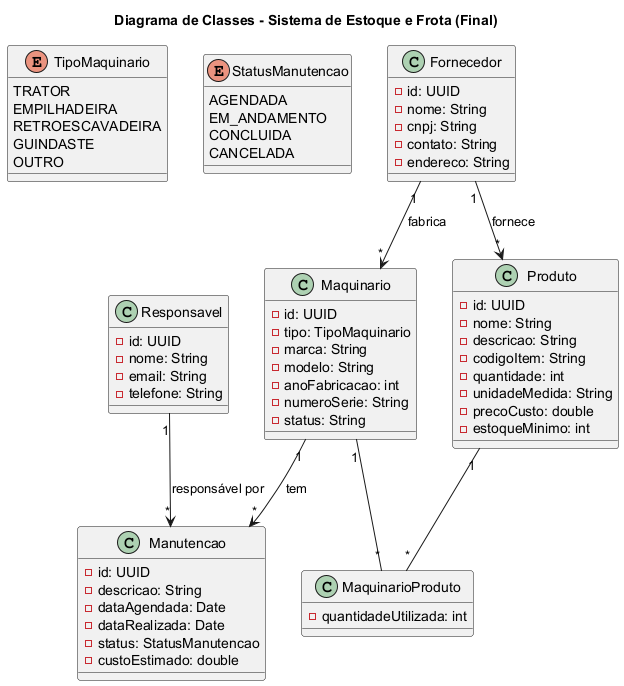

The diagram above was rendered by PlantUML. Its source (embedded in the PNG):
@startuml
title Diagrama de Classes - Sistema de Estoque e Frota (Final)

' --- ENUMS ---
enum TipoMaquinario {
  TRATOR
  EMPILHADEIRA
  RETROESCAVADEIRA
  GUINDASTE
  OUTRO
}

enum StatusManutencao {
  AGENDADA
  EM_ANDAMENTO
  CONCLUIDA
  CANCELADA
}

' --- CLASSES PRINCIPAIS ---
class Produto {
  - id: UUID
  - nome: String
  - descricao: String
  - codigoItem: String
  - quantidade: int
  - unidadeMedida: String
  - precoCusto: double
  - estoqueMinimo: int
}

class Maquinario {
  - id: UUID
  - tipo: TipoMaquinario
  - marca: String
  - modelo: String
  - anoFabricacao: int
  - numeroSerie: String
  - status: String
}

class Fornecedor {
  - id: UUID
  - nome: String
  - cnpj: String
  - contato: String
  - endereco: String
}

class Manutencao {
  - id: UUID
  - descricao: String
  - dataAgendada: Date
  - dataRealizada: Date
  - status: StatusManutencao
  - custoEstimado: double
}

class Responsavel {
  - id: UUID
  - nome: String
  - email: String
  - telefone: String
}

' --- RELACIONAMENTOS ---
Fornecedor "1" --> "*" Produto : fornece
Fornecedor "1" --> "*" Maquinario : fabrica

Maquinario "1" --> "*" Manutencao : tem

Responsavel "1" --> "*" Manutencao : responsável por

' --- TABELA INTERMEDIÁRIA PARA RELAÇÃO N-N ---
class MaquinarioProduto {
  - quantidadeUtilizada: int
}
Maquinario "1" -- "*" MaquinarioProduto
Produto "1" -- "*" MaquinarioProduto

@enduml